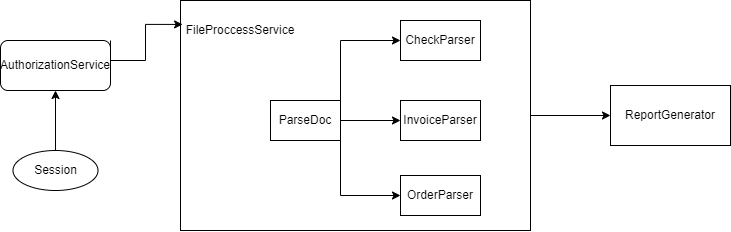

The diagram above was exported from draw.io. Its source (the exported page's mxGraphModel, read from the mxfile embedded in the PNG):
<mxGraphModel dx="1009" dy="550" grid="1" gridSize="10" guides="1" tooltips="1" connect="1" arrows="1" fold="1" page="1" pageScale="1" pageWidth="827" pageHeight="1169" math="0" shadow="0">
  <root>
    <mxCell id="0" />
    <mxCell id="1" parent="0" />
    <mxCell id="2ge74hNqeXGnwdjxHLn0-1" value="CheckParser" style="rounded=0;whiteSpace=wrap;html=1;" vertex="1" parent="1">
      <mxGeometry x="420" y="90" width="80" height="40" as="geometry" />
    </mxCell>
    <mxCell id="2ge74hNqeXGnwdjxHLn0-2" value="InvoiceParser" style="rounded=0;whiteSpace=wrap;html=1;" vertex="1" parent="1">
      <mxGeometry x="420" y="170" width="80" height="40" as="geometry" />
    </mxCell>
    <mxCell id="2ge74hNqeXGnwdjxHLn0-3" value="OrderParser" style="rounded=0;whiteSpace=wrap;html=1;" vertex="1" parent="1">
      <mxGeometry x="420" y="245" width="80" height="40" as="geometry" />
    </mxCell>
    <mxCell id="2ge74hNqeXGnwdjxHLn0-14" style="edgeStyle=orthogonalEdgeStyle;rounded=0;orthogonalLoop=1;jettySize=auto;html=1;exitX=1;exitY=0;exitDx=0;exitDy=0;entryX=0;entryY=0.5;entryDx=0;entryDy=0;" edge="1" parent="1" source="2ge74hNqeXGnwdjxHLn0-4" target="2ge74hNqeXGnwdjxHLn0-1">
      <mxGeometry relative="1" as="geometry" />
    </mxCell>
    <mxCell id="2ge74hNqeXGnwdjxHLn0-15" style="edgeStyle=orthogonalEdgeStyle;rounded=0;orthogonalLoop=1;jettySize=auto;html=1;exitX=1;exitY=0.5;exitDx=0;exitDy=0;entryX=0;entryY=0.5;entryDx=0;entryDy=0;" edge="1" parent="1" source="2ge74hNqeXGnwdjxHLn0-4" target="2ge74hNqeXGnwdjxHLn0-2">
      <mxGeometry relative="1" as="geometry" />
    </mxCell>
    <mxCell id="2ge74hNqeXGnwdjxHLn0-16" style="edgeStyle=orthogonalEdgeStyle;rounded=0;orthogonalLoop=1;jettySize=auto;html=1;exitX=1;exitY=1;exitDx=0;exitDy=0;entryX=0;entryY=0.5;entryDx=0;entryDy=0;" edge="1" parent="1" source="2ge74hNqeXGnwdjxHLn0-4" target="2ge74hNqeXGnwdjxHLn0-3">
      <mxGeometry relative="1" as="geometry" />
    </mxCell>
    <mxCell id="2ge74hNqeXGnwdjxHLn0-4" value="ParseDoc" style="rounded=0;whiteSpace=wrap;html=1;" vertex="1" parent="1">
      <mxGeometry x="290" y="170" width="70" height="40" as="geometry" />
    </mxCell>
    <mxCell id="2ge74hNqeXGnwdjxHLn0-6" value="AuthorizationService" style="rounded=1;whiteSpace=wrap;html=1;" vertex="1" parent="1">
      <mxGeometry x="20" y="110" width="110" height="50" as="geometry" />
    </mxCell>
    <mxCell id="2ge74hNqeXGnwdjxHLn0-17" style="edgeStyle=orthogonalEdgeStyle;rounded=0;orthogonalLoop=1;jettySize=auto;html=1;exitX=0.5;exitY=0;exitDx=0;exitDy=0;entryX=0.5;entryY=1;entryDx=0;entryDy=0;" edge="1" parent="1" source="2ge74hNqeXGnwdjxHLn0-7" target="2ge74hNqeXGnwdjxHLn0-6">
      <mxGeometry relative="1" as="geometry" />
    </mxCell>
    <mxCell id="2ge74hNqeXGnwdjxHLn0-7" value="Session" style="ellipse;whiteSpace=wrap;html=1;" vertex="1" parent="1">
      <mxGeometry x="32.5" y="220" width="85" height="40" as="geometry" />
    </mxCell>
    <mxCell id="2ge74hNqeXGnwdjxHLn0-8" value="ReportGenerator" style="rounded=0;whiteSpace=wrap;html=1;" vertex="1" parent="1">
      <mxGeometry x="630" y="155" width="120" height="60" as="geometry" />
    </mxCell>
    <mxCell id="2ge74hNqeXGnwdjxHLn0-20" style="edgeStyle=orthogonalEdgeStyle;rounded=0;orthogonalLoop=1;jettySize=auto;html=1;exitX=0;exitY=0.5;exitDx=0;exitDy=0;entryX=0;entryY=0.5;entryDx=0;entryDy=0;" edge="1" parent="1" source="2ge74hNqeXGnwdjxHLn0-10" target="2ge74hNqeXGnwdjxHLn0-8">
      <mxGeometry relative="1" as="geometry" />
    </mxCell>
    <mxCell id="2ge74hNqeXGnwdjxHLn0-10" value="" style="html=1;whiteSpace=wrap;direction=west;fillColor=none;" vertex="1" parent="1">
      <mxGeometry x="200" y="70" width="350" height="230" as="geometry" />
    </mxCell>
    <mxCell id="2ge74hNqeXGnwdjxHLn0-12" value="FileProccessService" style="text;html=1;align=center;verticalAlign=middle;whiteSpace=wrap;rounded=0;" vertex="1" parent="1">
      <mxGeometry x="230" y="85" width="60" height="30" as="geometry" />
    </mxCell>
    <mxCell id="2ge74hNqeXGnwdjxHLn0-19" style="edgeStyle=orthogonalEdgeStyle;rounded=0;orthogonalLoop=1;jettySize=auto;html=1;exitX=1;exitY=0;exitDx=0;exitDy=0;entryX=0.994;entryY=0.896;entryDx=0;entryDy=0;entryPerimeter=0;" edge="1" parent="1" source="2ge74hNqeXGnwdjxHLn0-6" target="2ge74hNqeXGnwdjxHLn0-10">
      <mxGeometry relative="1" as="geometry">
        <Array as="points">
          <mxPoint x="130" y="130" />
          <mxPoint x="165" y="130" />
          <mxPoint x="165" y="94" />
        </Array>
      </mxGeometry>
    </mxCell>
  </root>
</mxGraphModel>